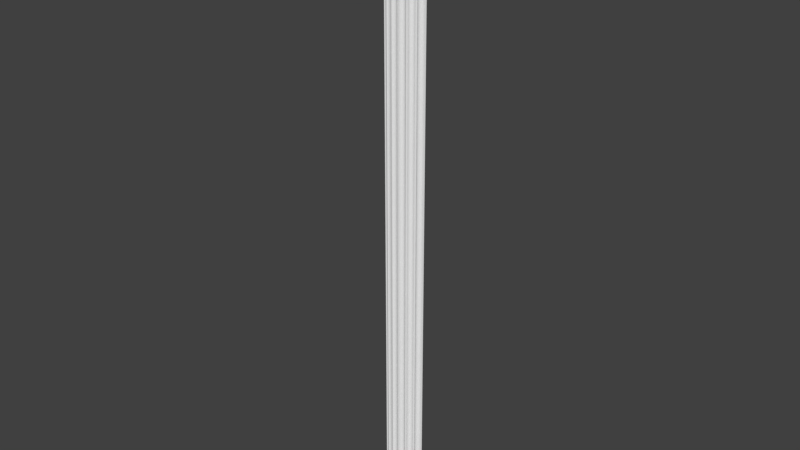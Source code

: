 # Source: OWP_7208.36.blend  (saved by Blender 2.78.0; exported with 4.5.12 LTS)
import bpy
from mathutils import Matrix  # noqa: F401  (used for matrix-valued properties, if any)

bpy.ops.wm.read_factory_settings(use_empty=True)
scene = bpy.context.scene
scene.name = 'Scene'

# ---- collections
col_collection_1 = bpy.data.collections.new('Collection 1'); scene.collection.children.link(col_collection_1)

# ---- world
world_world = bpy.data.worlds.new('World'); scene.world = world_world
world_world.color = (0.05088, 0.05088, 0.05088)
world_world.use_sun_shadow = False
world_world.sun_shadow_jitter_overblur = 0.0
world_world.cycles.sampling_method = 'MANUAL'

# ---- meshes
me_owp_7208_36_3dsolid = bpy.data.meshes.new('OWP 7208.36 3dsolid')
me_owp_7208_36_3dsolid.from_pydata([(0.3096, 0.3901, 1e-06), (0.357, 0.4077, 1e-06), (0.2474, 0.4572, 1e-06), (0.2756, 0.5313, 1e-06), (0.4272, 0.4128, 1e-06), (0.2649, 0.6304, 1e-06), (0.5018, 0.3861, 1e-06), (0.2076, 0.7119, 1e-06), (2.302, 0.6314, 1e-06), (2.354, 0.7159, 1e-06), (0.1181, 0.7556, 1e-06), (-0.001262, 0.8638, 1e-06), (0.04773, 0.7559, 1e-06), (2.563, 0.864, 1e-06), (2.441, 0.7645, 1e-06), (2.521, 0.7675, 1e-06), (2.049, 0.3801, 1e-06), (2.296, 0.5319, 1e-06), (2.116, 0.4133, 1e-06), (2.185, 0.4221, 1e-06), (2.324, 0.4668, 1e-06), (2.262, 0.3993, 1e-06), (2.0, 0.3233, 1e-06), (1.685, 0.184, 1e-06), (1.784, 0.1943, 1e-06), (1.973, 0.2488, 1e-06), (1.978, 0.1784, 1e-06), (1.858, 0.1659, 1e-06), (1.898, 0.1345, 1e-06), (0.8302, 0.1919, 1e-06), (1.604, 0.1271, 1e-06), (1.333, 0.1118, 1e-06), (1.555, 0.01711, 1e-06), (1.421, 0.06605, 1e-06), (1.467, 0.001438, 1e-06), (0.9254, 0.1623, 1e-06), (1.187, 0.08927, 1e-06), (1.262, 0.1138, 1e-06), (0.9944, 0.09045, 1e-06), (1.134, 0.04234, 1e-06), (1.108, -0.0005299, 1e-06), (1.017, 0.01461, 1e-06), (0.5588, 0.3377, 1e-06), (0.5984, 0.2513, 1e-06), (0.7327, 0.1718, 1e-06), (0.6762, 0.1286, 1e-06), (0.5957, 0.1721, 1e-06), (-0.0002968, 0.864, 36.0), (0.04722, 0.7559, 36.0), (2.521, 0.7675, 36.0), (2.549, 0.8315, 36.0), (2.563, 0.8641, 36.0), (2.324, 0.4662, 36.0), (2.303, 0.5123, 36.0), (2.294, 0.5614, 36.0), (2.298, 0.6111, 36.0), (2.342, 0.7075, 36.0), (2.422, 0.7569, 36.0), (2.471, 0.7684, 36.0), (2.261, 0.4025, 36.0), (1.973, 0.1758, 36.0), (1.981, 0.2775, 36.0), (2.031, 0.3628, 36.0), (2.096, 0.4079, 36.0), (2.165, 0.4211, 36.0), (2.0, 0.3233, 36.0), (1.897, 0.1347, 36.0), (1.558, 0.01686, 36.0), (1.569, 0.06572, 36.0), (1.628, 0.1542, 36.0), (1.714, 0.1909, 36.0), (1.764, 0.1949, 36.0), (1.813, 0.1864, 36.0), (1.858, 0.1659, 36.0), (1.467, 0.001533, 36.0), (1.108, -0.0002515, 36.0), (1.173, 0.08371, 36.0), (1.262, 0.1138, 36.0), (1.312, 0.114, 36.0), (1.36, 0.1018, 36.0), (1.404, 0.07786, 36.0), (1.441, 0.04378, 36.0), (1.017, 0.01461, 36.0), (1.047, 0.009066, 36.0), (0.6766, 0.1288, 36.0), (0.7154, 0.1605, 36.0), (0.7606, 0.1815, 36.0), (0.8097, 0.1905, 36.0), (0.8594, 0.1869, 36.0), (0.933, 0.1574, 36.0), (0.9986, 0.08245, 36.0), (0.5984, 0.1711, 36.0), (0.3103, 0.3903, 36.0), (0.357, 0.4077, 36.0), (0.4066, 0.4129, 36.0), (0.4798, 0.3981, 36.0), (0.5414, 0.3558, 36.0), (0.5722, 0.3166, 36.0), (0.5922, 0.2709, 36.0), (0.2472, 0.4566, 36.0), (0.09757, 0.7573, 36.0), (0.1462, 0.7462, 36.0), (0.2144, 0.7059, 36.0), (0.2554, 0.6487, 36.0), (0.2719, 0.6016, 36.0), (0.2761, 0.5519, 36.0), (0.2677, 0.5028, 36.0)], [], [(2, 3, 0), (7, 8, 5), (8, 7, 9), (10, 11, 7), (12, 11, 10), (7, 11, 9), (15, 14, 13), (14, 9, 13), (5, 8, 16), (5, 16, 6), (17, 18, 8), (18, 17, 19), (17, 20, 19), (18, 16, 8), (22, 23, 16), (23, 22, 24), (25, 26, 27), (25, 27, 24), (25, 24, 22), (30, 31, 23), (32, 33, 30), (33, 31, 30), (23, 31, 35), (23, 35, 29), (36, 35, 37), (35, 36, 38), (39, 38, 36), (41, 38, 40), (42, 29, 43), (46, 43, 45), (44, 43, 29), (6, 16, 42), (6, 4, 5), (5, 4, 3), (4, 1, 3), (9, 11, 13), (19, 20, 21), (37, 35, 31), (1, 0, 3), (28, 27, 26), (16, 23, 42), (29, 42, 23), (44, 45, 43), (34, 33, 32), (39, 40, 38), (12, 48, 11), (48, 47, 11), (13, 50, 15), (51, 50, 13), (50, 49, 15), (20, 17, 52), (52, 17, 53), (8, 54, 17), (54, 8, 55), (9, 56, 8), (14, 56, 9), (56, 14, 57), (15, 58, 14), (15, 49, 58), (58, 57, 14), (56, 55, 8), (54, 53, 17), (59, 21, 52), (20, 52, 21), (26, 25, 60), (22, 61, 25), (16, 62, 22), (62, 16, 63), (19, 63, 18), (63, 19, 64), (21, 59, 19), (59, 64, 19), (18, 63, 16), (62, 65, 22), (65, 61, 22), (61, 60, 25), (66, 28, 60), (26, 60, 28), (67, 32, 68), (69, 23, 70), (71, 24, 72), (28, 73, 27), (28, 66, 73), (73, 72, 27), (27, 72, 24), (71, 70, 24), (24, 70, 23), (23, 69, 30), (69, 68, 30), (30, 68, 32), (32, 67, 34), (67, 74, 34), (40, 39, 75), (75, 39, 76), (31, 77, 37), (77, 31, 78), (33, 79, 31), (79, 33, 80), (34, 81, 33), (34, 74, 81), (81, 80, 33), (79, 78, 31), (77, 76, 37), (37, 76, 36), (36, 76, 39), (82, 41, 83), (75, 83, 40), (40, 83, 41), (45, 44, 84), (84, 44, 85), (29, 86, 44), (86, 29, 87), (35, 88, 29), (88, 35, 89), (38, 89, 35), (89, 38, 90), (41, 90, 38), (41, 82, 90), (88, 87, 29), (86, 85, 44), (84, 91, 45), (45, 91, 46), (0, 1, 92), (92, 1, 93), (94, 4, 95), (42, 96, 6), (96, 42, 97), (98, 43, 91), (46, 91, 43), (98, 97, 43), (43, 97, 42), (96, 95, 6), (6, 95, 4), (94, 93, 4), (4, 93, 1), (92, 99, 0), (0, 99, 2), (12, 10, 48), (48, 10, 100), (7, 101, 10), (101, 7, 102), (5, 102, 7), (102, 5, 103), (3, 104, 5), (104, 3, 105), (2, 106, 3), (2, 99, 106), (106, 105, 3), (104, 103, 5), (101, 100, 10), (11, 47, 13), (47, 51, 13), (48, 100, 47), (102, 47, 101), (104, 95, 103), (106, 94, 105), (106, 99, 93), (106, 93, 94), (92, 93, 99), (94, 95, 105), (105, 95, 104), (96, 62, 95), (97, 88, 96), (88, 97, 87), (91, 86, 98), (91, 85, 86), (86, 87, 98), (98, 87, 97), (89, 69, 88), (77, 89, 76), (82, 83, 90), (90, 83, 76), (90, 76, 89), (77, 78, 89), (79, 69, 78), (81, 68, 80), (74, 67, 81), (68, 69, 80), (80, 69, 79), (69, 70, 88), (71, 65, 70), (65, 71, 61), (73, 60, 72), (66, 60, 73), (60, 61, 72), (72, 61, 71), (65, 62, 70), (62, 63, 95), (55, 63, 54), (59, 53, 64), (53, 54, 64), (64, 54, 63), (55, 56, 63), (57, 51, 56), (51, 57, 50), (49, 50, 58), (58, 50, 57), (51, 47, 56), (101, 47, 100), (56, 47, 102), (59, 52, 53), (102, 103, 56), (56, 103, 63), (95, 63, 103), (62, 96, 70), (70, 96, 88), (84, 85, 91), (81, 67, 68), (89, 78, 69), (75, 76, 83)])
me_owp_7208_36_3dsolid.polygons.foreach_set('use_smooth', [True] * 210)
_uv = me_owp_7208_36_3dsolid.uv_layers.new(name='UVMap')
_uv.uv.foreach_set('vector', [0.9382, 0.006906, 0.9485, 0.007688, 0.9289, 0.008634, 0.9735, 0.005803, 0.9623, 0.06397, 0.9622, 0.007393, 0.9623, 0.06397, 0.9735, 0.005803, 0.974, 0.06543, 0.9795, 0.003315, 0.9945, 0.0, 0.9735, 0.005803, 0.9796, 0.001361, 0.9945, 0.0, 0.9795, 0.003315, 0.9735, 0.005803, 0.9945, 0.0, 0.974, 0.06543, 0.9812, 0.07006, 0.9807, 0.06785, 0.9945, 0.07122, 0.9807, 0.06785, 0.974, 0.06543, 0.9945, 0.07122, 0.9622, 0.007393, 0.9623, 0.06397, 0.9275, 0.05694, 0.9622, 0.007393, 0.9275, 0.05694, 0.9283, 0.01397, 0.9485, 0.06382, 0.9321, 0.0588, 0.9623, 0.06397, 0.9321, 0.0588, 0.9485, 0.06382, 0.9333, 0.06074, 0.9485, 0.06382, 0.9395, 0.06458, 0.9333, 0.06074, 0.9321, 0.0588, 0.9275, 0.05694, 0.9623, 0.06397, 0.9196, 0.05559, 0.9003, 0.04685, 0.9275, 0.05694, 0.9003, 0.04685, 0.9196, 0.05559, 0.9017, 0.0496, 0.9093, 0.05484, 0.8995, 0.05498, 0.8978, 0.05166, 0.9093, 0.05484, 0.8978, 0.05166, 0.9017, 0.0496, 0.9093, 0.05484, 0.9017, 0.0496, 0.9196, 0.05559, 0.8924, 0.04458, 0.8903, 0.03705, 0.9003, 0.04685, 0.8772, 0.04323, 0.884, 0.03951, 0.8924, 0.04458, 0.884, 0.03951, 0.8903, 0.03705, 0.8924, 0.04458, 0.9003, 0.04685, 0.8903, 0.03705, 0.8973, 0.02574, 0.9003, 0.04685, 0.8973, 0.02574, 0.9014, 0.0231, 0.8872, 0.033, 0.8973, 0.02574, 0.8906, 0.03509, 0.8973, 0.02574, 0.8872, 0.033, 0.8873, 0.02765, 0.8807, 0.03154, 0.8873, 0.02765, 0.8872, 0.033, 0.8768, 0.02829, 0.8873, 0.02765, 0.8747, 0.0308, 0.9216, 0.01556, 0.9014, 0.0231, 0.9096, 0.01666, 0.8987, 0.01658, 0.9096, 0.01666, 0.8926, 0.01882, 0.8986, 0.02039, 0.9096, 0.01666, 0.9014, 0.0231, 0.9283, 0.01397, 0.9275, 0.05694, 0.9216, 0.01556, 0.9283, 0.01397, 0.932, 0.0119, 0.9622, 0.007393, 0.9622, 0.007393, 0.932, 0.0119, 0.9485, 0.007688, 0.932, 0.0119, 0.9313, 0.00995, 0.9485, 0.007688, 0.974, 0.06543, 0.9945, 0.0, 0.9945, 0.07122, 0.9333, 0.06074, 0.9395, 0.06458, 0.9301, 0.06286, 0.8906, 0.03509, 0.8973, 0.02574, 0.8903, 0.03705, 0.9313, 0.00995, 0.9289, 0.008634, 0.9485, 0.007688, 0.8934, 0.05274, 0.8978, 0.05166, 0.8995, 0.05498, 0.9275, 0.05694, 0.9003, 0.04685, 0.9216, 0.01556, 0.9014, 0.0231, 0.9216, 0.01556, 0.9003, 0.04685, 0.8986, 0.02039, 0.8926, 0.01882, 0.9096, 0.01666, 0.875, 0.04079, 0.884, 0.03951, 0.8772, 0.04323, 0.8807, 0.03154, 0.8747, 0.0308, 0.8873, 0.02765, 0.8091, 1.154e-08, 0.8091, 1.0, 0.7934, 0.0, 0.8091, 1.0, 0.7934, 1.0, 0.7934, 0.0, 0.838, 0.0, 0.8332, 1.0, 0.8237, 1.175e-08, 0.838, 1.0, 0.8332, 1.0, 0.838, 0.0, 0.8332, 1.0, 0.8237, 1.0, 0.8237, 1.175e-08, 0.4879, 1.0, 0.4799, 1.0, 0.488, 1.06e-07, 0.488, 1.06e-07, 0.4799, 1.0, 0.4824, 0.0, 0.4663, 1.0, 0.476, 1.06e-07, 0.4799, 1.0, 0.476, 1.06e-07, 0.4663, 1.0, 0.4692, 1.06e-07, 0.4533, 1.0, 0.4548, 0.0, 0.4663, 1.0, 0.6975, 9.366e-09, 0.6838, 1.0, 0.6855, 6.484e-09, 0.6838, 1.0, 0.6975, 9.366e-09, 0.6948, 1.0, 0.7085, 0.0, 0.7016, 1.0, 0.6975, 9.366e-09, 0.7085, 0.0, 0.7085, 1.0, 0.7016, 1.0, 0.7016, 1.0, 0.6948, 1.0, 0.6975, 9.366e-09, 0.4548, 0.0, 0.4692, 1.06e-07, 0.4663, 1.0, 0.476, 1.06e-07, 0.4824, 0.0, 0.4799, 1.0, 0.4985, 2.119e-07, 0.4989, 1.0, 0.488, 1.06e-07, 0.4879, 1.0, 0.488, 1.06e-07, 0.4989, 1.0, 0.6574, 1.0, 0.648, 1.0, 0.6574, 0.0, 0.6371, 1.0, 0.6435, 3.179e-07, 0.648, 1.0, 0.628, 1.0, 0.6304, 6.358e-07, 0.6371, 1.0, 0.566, 1.0, 0.5683, 1.45e-07, 0.575, 1.0, 0.5873, 5.919e-08, 0.575, 1.0, 0.5776, 1.063e-07, 0.575, 1.0, 0.5873, 5.919e-08, 0.5845, 1.0, 0.5978, 0.0, 0.5978, 1.0, 0.5873, 5.919e-08, 0.5978, 1.0, 0.5845, 1.0, 0.5873, 5.919e-08, 0.5776, 1.063e-07, 0.575, 1.0, 0.5683, 1.45e-07, 0.6304, 6.358e-07, 0.6367, 4.239e-07, 0.6371, 1.0, 0.6367, 4.239e-07, 0.6435, 3.179e-07, 0.6371, 1.0, 0.6435, 3.179e-07, 0.6574, 0.0, 0.648, 1.0, 0.3961, 1.0, 0.3961, 1.368e-09, 0.4066, 1.0, 0.4072, 1.203e-08, 0.4066, 1.0, 0.3961, 1.368e-09, 0.7537, 1.0, 0.7539, 0.0, 0.7607, 1.0, 0.3587, 1.0, 0.3666, 1.357e-08, 0.3706, 1.0, 0.3775, 1.0, 0.3804, 1.652e-08, 0.3843, 1.0, 0.3961, 1.368e-09, 0.3906, 1.0, 0.3906, 9.35e-09, 0.3961, 1.368e-09, 0.3961, 1.0, 0.3906, 1.0, 0.3906, 1.0, 0.3843, 1.0, 0.3906, 9.35e-09, 0.3906, 9.35e-09, 0.3843, 1.0, 0.3804, 1.652e-08, 0.3775, 1.0, 0.3706, 1.0, 0.3804, 1.652e-08, 0.3804, 1.652e-08, 0.3706, 1.0, 0.3666, 1.357e-08, 0.3666, 1.357e-08, 0.3587, 1.0, 0.3554, 0.0, 0.7744, 1.0, 0.7607, 1.0, 0.7702, 1.191e-07, 0.7702, 1.191e-07, 0.7607, 1.0, 0.7539, 0.0, 0.851, 1.0, 0.8506, 0.0, 0.8631, 1.0, 0.8506, 0.0, 0.8631, 1.06e-07, 0.8631, 1.0, 0.8237, 1.0, 0.8171, 1.0, 0.8237, 2.119e-07, 0.8237, 2.119e-07, 0.8171, 1.0, 0.8103, 0.0, 0.5458, 1.0, 0.5537, 8.477e-07, 0.5556, 1.0, 0.5537, 8.477e-07, 0.5458, 1.0, 0.5468, 1.483e-06, 0.5335, 1.0, 0.5401, 1.801e-06, 0.5458, 1.0, 0.5401, 1.801e-06, 0.5335, 1.0, 0.534, 2.331e-06, 0.8631, 1.0, 0.8694, 0.0, 0.8728, 1.0, 0.8631, 1.0, 0.8631, 2.119e-07, 0.8694, 0.0, 0.8694, 0.0, 0.8747, 0.0, 0.8728, 1.0, 0.5401, 1.801e-06, 0.5468, 1.483e-06, 0.5458, 1.0, 0.5537, 8.477e-07, 0.566, 0.0, 0.5556, 1.0, 0.5556, 1.0, 0.566, 0.0, 0.566, 1.0, 0.8091, 1.0, 0.8103, 0.0, 0.8171, 1.0, 0.8506, 0.0, 0.8505, 1.0, 0.8464, 1.06e-07, 0.838, 1.06e-07, 0.8464, 1.06e-07, 0.838, 1.0, 0.838, 1.0, 0.8464, 1.06e-07, 0.8505, 1.0, 0.7822, 1.0, 0.7744, 1.0, 0.7822, 1.06e-07, 1.0, 0.0, 1.0, 1.0, 0.9945, 1.801e-06, 0.6121, 1.0, 0.6218, 1.06e-07, 0.6256, 1.0, 0.6218, 1.06e-07, 0.6121, 1.0, 0.615, 0.0, 0.5989, 1.0, 0.6081, 0.0, 0.6121, 1.0, 0.6081, 0.0, 0.5989, 1.0, 0.5978, 0.0, 0.7429, 3.212e-08, 0.7325, 1.0, 0.7317, 0.0, 0.7325, 1.0, 0.7429, 3.212e-08, 0.7441, 1.0, 0.7537, 3.692e-08, 0.7441, 1.0, 0.7429, 3.212e-08, 0.7537, 3.692e-08, 0.7537, 1.0, 0.7441, 1.0, 0.6081, 0.0, 0.615, 0.0, 0.6121, 1.0, 0.6218, 1.06e-07, 0.628, 1.06e-07, 0.6256, 1.0, 0.7822, 1.06e-07, 0.793, 0.0, 0.7822, 1.0, 0.7822, 1.0, 0.793, 0.0, 0.7934, 1.0, 0.5335, 1.0, 0.5269, 1.0, 0.5334, 0.0, 0.5334, 0.0, 0.5269, 1.0, 0.527, 1.06e-07, 0.5201, 0.0, 0.5172, 1.0, 0.5099, 0.0, 0.4989, 1.0, 0.5013, 0.0, 0.5069, 1.0, 0.6574, 1.0, 0.6604, 0.0, 0.6634, 1.0, 0.67, 1.0, 0.673, 1.063e-07, 0.6838, 1.0, 0.6838, 1.782e-07, 0.6838, 1.0, 0.673, 1.063e-07, 0.67, 1.0, 0.6634, 1.0, 0.673, 1.063e-07, 0.673, 1.063e-07, 0.6634, 1.0, 0.6604, 0.0, 0.5013, 0.0, 0.5099, 0.0, 0.5069, 1.0, 0.5069, 1.0, 0.5099, 0.0, 0.5172, 1.0, 0.5201, 0.0, 0.527, 1.06e-07, 0.5172, 1.0, 0.5172, 1.0, 0.527, 1.06e-07, 0.5269, 1.0, 0.4533, 1.0, 0.443, 1.0, 0.4533, 2.952e-08, 0.4533, 2.952e-08, 0.443, 1.0, 0.4429, 2.771e-09, 0.7317, 1.0, 0.722, 1.0, 0.7317, 0.0, 0.7317, 0.0, 0.722, 1.0, 0.7247, 0.0, 0.7095, 1.0, 0.718, 0.0, 0.722, 1.0, 0.718, 0.0, 0.7095, 1.0, 0.7085, 3.179e-07, 0.4195, 2.382e-08, 0.4082, 1.0, 0.4072, 0.0, 0.4082, 1.0, 0.4195, 2.382e-08, 0.4168, 1.0, 0.4333, 2.237e-08, 0.4235, 1.0, 0.4195, 2.382e-08, 0.4235, 1.0, 0.4333, 2.237e-08, 0.4305, 1.0, 0.4429, 2.771e-09, 0.437, 1.0, 0.4333, 2.237e-08, 0.4429, 2.771e-09, 0.443, 1.0, 0.437, 1.0, 0.437, 1.0, 0.4305, 1.0, 0.4333, 2.237e-08, 0.4235, 1.0, 0.4168, 1.0, 0.4195, 2.382e-08, 0.718, 0.0, 0.7247, 0.0, 0.722, 1.0, 0.0, 1.0, 0.0001335, 0.0, 0.3554, 1.0, 0.0001335, 0.0, 0.3553, 0.0, 0.3554, 1.0, 0.9795, 0.1411, 0.9797, 0.1397, 0.9945, 0.1424, 0.9726, 0.1364, 0.9945, 0.1424, 0.9782, 0.1383, 0.9581, 0.1349, 0.9299, 0.1291, 0.9647, 0.1353, 0.9444, 0.135, 0.932, 0.1311, 0.9513, 0.1347, 0.9444, 0.135, 0.938, 0.1355, 0.9313, 0.1325, 0.9444, 0.135, 0.9313, 0.1325, 0.932, 0.1311, 0.9289, 0.1338, 0.9313, 0.1325, 0.938, 0.1355, 0.932, 0.1311, 0.9299, 0.1291, 0.9513, 0.1347, 0.9513, 0.1347, 0.9299, 0.1291, 0.9581, 0.1349, 0.9241, 0.1274, 0.925, 0.086, 0.9299, 0.1291, 0.9186, 0.1265, 0.9007, 0.1185, 0.9241, 0.1274, 0.9007, 0.1185, 0.9186, 0.1265, 0.9012, 0.1199, 0.8985, 0.1258, 0.8999, 0.1213, 0.9123, 0.126, 0.8985, 0.1258, 0.897, 0.1225, 0.8999, 0.1213, 0.8999, 0.1213, 0.9012, 0.1199, 0.9123, 0.126, 0.9123, 0.126, 0.9012, 0.1199, 0.9186, 0.1265, 0.8966, 0.1165, 0.8961, 0.09718, 0.9007, 0.1185, 0.8905, 0.1073, 0.8966, 0.1165, 0.8864, 0.1098, 0.8768, 0.1141, 0.876, 0.1133, 0.8862, 0.1147, 0.8862, 0.1147, 0.876, 0.1133, 0.8864, 0.1098, 0.8862, 0.1147, 0.8864, 0.1098, 0.8966, 0.1165, 0.8905, 0.1073, 0.8906, 0.106, 0.8966, 0.1165, 0.8889, 0.1046, 0.8961, 0.09718, 0.8906, 0.106, 0.8808, 0.1024, 0.8839, 0.09882, 0.8856, 0.1034, 0.875, 0.1016, 0.8771, 0.09913, 0.8808, 0.1024, 0.8839, 0.09882, 0.8961, 0.09718, 0.8856, 0.1034, 0.8856, 0.1034, 0.8961, 0.09718, 0.8889, 0.1046, 0.8961, 0.09718, 0.9012, 0.09479, 0.9007, 0.1185, 0.9018, 0.09341, 0.9196, 0.08684, 0.9012, 0.09479, 0.9196, 0.08684, 0.9018, 0.09341, 0.9132, 0.08739, 0.8978, 0.09078, 0.8991, 0.08758, 0.9006, 0.09204, 0.8934, 0.0897, 0.8991, 0.08758, 0.8978, 0.09078, 0.8991, 0.08758, 0.9132, 0.08739, 0.9006, 0.09204, 0.9006, 0.09204, 0.9132, 0.08739, 0.9018, 0.09341, 0.9196, 0.08684, 0.925, 0.086, 0.9012, 0.09479, 0.925, 0.086, 0.9313, 0.08419, 0.9299, 0.1291, 0.9595, 0.07858, 0.9313, 0.08419, 0.9526, 0.07868, 0.9305, 0.0796, 0.9458, 0.07844, 0.9331, 0.08227, 0.9458, 0.07844, 0.9526, 0.07868, 0.9331, 0.08227, 0.9331, 0.08227, 0.9526, 0.07868, 0.9313, 0.08419, 0.9595, 0.07858, 0.9728, 0.07733, 0.9313, 0.08419, 0.9797, 0.07512, 0.9945, 0.07122, 0.9728, 0.07733, 0.9945, 0.07122, 0.9797, 0.07512, 0.99, 0.07159, 0.9811, 0.07238, 0.99, 0.07159, 0.9813, 0.07378, 0.9813, 0.07378, 0.99, 0.07159, 0.9797, 0.07512, 0.9945, 0.07122, 0.9945, 0.1424, 0.9728, 0.07733, 0.9782, 0.1383, 0.9945, 0.1424, 0.9797, 0.1397, 0.9728, 0.07733, 0.9945, 0.1424, 0.9726, 0.1364, 0.9305, 0.0796, 0.9394, 0.07785, 0.9458, 0.07844, 0.9726, 0.1364, 0.9647, 0.1353, 0.9728, 0.07733, 0.9728, 0.07733, 0.9647, 0.1353, 0.9313, 0.08419, 0.9299, 0.1291, 0.9313, 0.08419, 0.9647, 0.1353, 0.925, 0.086, 0.9241, 0.1274, 0.9012, 0.09479, 0.9012, 0.09479, 0.9241, 0.1274, 0.9007, 0.1185, 0.8926, 0.1236, 0.897, 0.1225, 0.8985, 0.1258, 0.8808, 0.1024, 0.8771, 0.09913, 0.8839, 0.09882, 0.8966, 0.1165, 0.8906, 0.106, 0.8961, 0.09718, 0.8747, 0.1116, 0.8864, 0.1098, 0.876, 0.1133])
me_owp_7208_36_3dsolid.materials.append(None)
me_owp_7208_36_3dsolid.use_remesh_preserve_volume = False
me_owp_7208_36_3dsolid.use_remesh_preserve_attributes = False
me_owp_7208_36_3dsolid.use_mirror_vertex_groups = False
me_owp_7208_36_3dsolid.update()

# ---- objects
ob_owp_7208_36 = bpy.data.objects.new('OWP 7208.36', me_owp_7208_36_3dsolid)

# ---- transforms, parenting, visibility, modifiers, constraints
ob_owp_7208_36.location = (0.0, 0.0, 0.0)
ob_owp_7208_36.scale = (0.0254, 0.0254, 0.0254)
ob_owp_7208_36.display_type = 'WIRE'
ob_owp_7208_36.lineart.crease_threshold = 0.0
_m = ob_owp_7208_36.modifiers.new('EdgeSplit', 'EDGE_SPLIT')

# ---- collection membership
col_collection_1.objects.link(ob_owp_7208_36)

# ---- scene / render settings (as saved in the file)
scene.frame_start = 1; scene.frame_end = 250; scene.frame_set(1)
scene.render.engine = 'CYCLES'
scene.render.resolution_percentage = 50
scene.render.dither_intensity = 0.0
scene.cycles.use_denoising = False
scene.cycles.samples = 128
scene.cycles.sampling_pattern = 'TABULATED_SOBOL'
scene.cycles.light_sampling_threshold = 0.0
scene.cycles.use_adaptive_sampling = False
scene.cycles.use_light_tree = False
scene.cycles.caustics_reflective = False
scene.cycles.caustics_refractive = False
scene.cycles.blur_glossy = 0.0
scene.cycles.max_bounces = 6
scene.cycles.sample_clamp_direct = 1.0
scene.cycles.sample_clamp_indirect = 1.0
scene.view_settings.view_transform = 'Standard'
bpy.context.view_layer.update()

# ---- added for rendering (the .blend has no active camera and no usable light): camera, sun
cam_auto = bpy.data.cameras.new('AutoCamera')
cam_auto.lens = 50.0
cam_auto.sensor_width = 36.0
cam_auto.clip_end = 1000.0
ob_auto_camera = bpy.data.objects.new('AutoCamera', cam_auto)
scene.collection.objects.link(ob_auto_camera)
ob_auto_camera.location = (0.880942, -1.00713, 1.13593)
ob_auto_camera.rotation_euler = (1.09748, -7.21219e-08, 0.694738)
scene.camera = ob_auto_camera
light_auto_sun = bpy.data.lights.new('AutoSun', 'SUN')
light_auto_sun.energy = 3.0
light_auto_sun.angle = 0.0523599
ob_auto_sun = bpy.data.objects.new('AutoSun', light_auto_sun)
scene.collection.objects.link(ob_auto_sun)
ob_auto_sun.rotation_euler = (0.872665, 0.174533, 0.523599)
bpy.context.view_layer.update()
